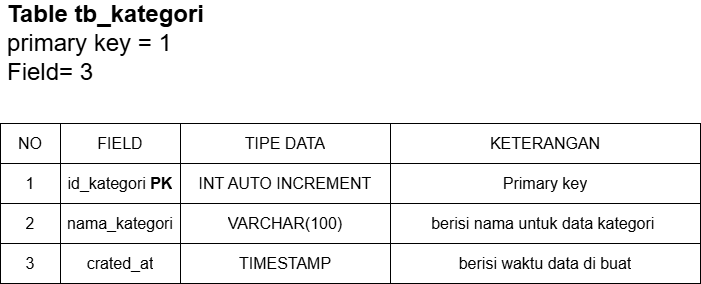

The diagram above was exported from draw.io. Its source (the exported page's mxGraphModel, read from the mxfile embedded in the PNG):
<mxGraphModel dx="2184" dy="1480" grid="1" gridSize="10" guides="1" tooltips="1" connect="1" arrows="1" fold="1" page="1" pageScale="1" pageWidth="850" pageHeight="1100" background="none" math="0" shadow="0">
  <root>
    <mxCell id="0" />
    <mxCell id="1" parent="0" />
    <mxCell id="2" parent="1" style="shape=table;startSize=0;container=1;collapsible=0;childLayout=tableLayout;fontSize=16;" value="" vertex="1">
      <mxGeometry height="160" width="700" x="4520" y="1470" as="geometry" />
    </mxCell>
    <mxCell id="3" parent="2" style="shape=tableRow;horizontal=0;startSize=0;swimlaneHead=0;swimlaneBody=0;strokeColor=inherit;top=0;left=0;bottom=0;right=0;collapsible=0;dropTarget=0;fillColor=none;points=[[0,0.5],[1,0.5]];portConstraint=eastwest;fontSize=16;" value="" vertex="1">
      <mxGeometry height="40" width="700" as="geometry" />
    </mxCell>
    <mxCell id="4" parent="3" style="shape=partialRectangle;html=1;whiteSpace=wrap;connectable=0;strokeColor=inherit;overflow=hidden;fillColor=none;top=0;left=0;bottom=0;right=0;pointerEvents=1;fontSize=16;" value="NO" vertex="1">
      <mxGeometry height="40" width="60" as="geometry">
        <mxRectangle height="40" width="60" as="alternateBounds" />
      </mxGeometry>
    </mxCell>
    <mxCell id="5" parent="3" style="shape=partialRectangle;html=1;whiteSpace=wrap;connectable=0;strokeColor=inherit;overflow=hidden;fillColor=none;top=0;left=0;bottom=0;right=0;pointerEvents=1;fontSize=16;" value="FIELD" vertex="1">
      <mxGeometry height="40" width="120" x="60" as="geometry">
        <mxRectangle height="40" width="120" as="alternateBounds" />
      </mxGeometry>
    </mxCell>
    <mxCell id="6" parent="3" style="shape=partialRectangle;html=1;whiteSpace=wrap;connectable=0;strokeColor=inherit;overflow=hidden;fillColor=none;top=0;left=0;bottom=0;right=0;pointerEvents=1;fontSize=16;" value="TIPE DATA" vertex="1">
      <mxGeometry height="40" width="210" x="180" as="geometry">
        <mxRectangle height="40" width="210" as="alternateBounds" />
      </mxGeometry>
    </mxCell>
    <mxCell id="7" parent="3" style="shape=partialRectangle;html=1;whiteSpace=wrap;connectable=0;strokeColor=inherit;overflow=hidden;fillColor=none;top=0;left=0;bottom=0;right=0;pointerEvents=1;fontSize=16;" value="KETERANGAN" vertex="1">
      <mxGeometry height="40" width="310" x="390" as="geometry">
        <mxRectangle height="40" width="310" as="alternateBounds" />
      </mxGeometry>
    </mxCell>
    <mxCell id="8" parent="2" style="shape=tableRow;horizontal=0;startSize=0;swimlaneHead=0;swimlaneBody=0;strokeColor=inherit;top=0;left=0;bottom=0;right=0;collapsible=0;dropTarget=0;fillColor=none;points=[[0,0.5],[1,0.5]];portConstraint=eastwest;fontSize=16;" value="" vertex="1">
      <mxGeometry height="40" width="700" y="40" as="geometry" />
    </mxCell>
    <mxCell id="9" parent="8" style="shape=partialRectangle;html=1;whiteSpace=wrap;connectable=0;strokeColor=inherit;overflow=hidden;fillColor=none;top=0;left=0;bottom=0;right=0;pointerEvents=1;fontSize=16;" value="1" vertex="1">
      <mxGeometry height="40" width="60" as="geometry">
        <mxRectangle height="40" width="60" as="alternateBounds" />
      </mxGeometry>
    </mxCell>
    <mxCell id="10" parent="8" style="shape=partialRectangle;html=1;whiteSpace=wrap;connectable=0;strokeColor=inherit;overflow=hidden;fillColor=none;top=0;left=0;bottom=0;right=0;pointerEvents=1;fontSize=16;" value="id_kategori&amp;nbsp;&lt;b&gt;PK&lt;/b&gt;" vertex="1">
      <mxGeometry height="40" width="120" x="60" as="geometry">
        <mxRectangle height="40" width="120" as="alternateBounds" />
      </mxGeometry>
    </mxCell>
    <mxCell id="11" parent="8" style="shape=partialRectangle;html=1;whiteSpace=wrap;connectable=0;strokeColor=inherit;overflow=hidden;fillColor=none;top=0;left=0;bottom=0;right=0;pointerEvents=1;fontSize=16;" value="INT AUTO INCREMENT" vertex="1">
      <mxGeometry height="40" width="210" x="180" as="geometry">
        <mxRectangle height="40" width="210" as="alternateBounds" />
      </mxGeometry>
    </mxCell>
    <mxCell id="12" parent="8" style="shape=partialRectangle;html=1;whiteSpace=wrap;connectable=0;strokeColor=inherit;overflow=hidden;fillColor=none;top=0;left=0;bottom=0;right=0;pointerEvents=1;fontSize=16;" value="Primary key" vertex="1">
      <mxGeometry height="40" width="310" x="390" as="geometry">
        <mxRectangle height="40" width="310" as="alternateBounds" />
      </mxGeometry>
    </mxCell>
    <mxCell id="13" parent="2" style="shape=tableRow;horizontal=0;startSize=0;swimlaneHead=0;swimlaneBody=0;strokeColor=inherit;top=0;left=0;bottom=0;right=0;collapsible=0;dropTarget=0;fillColor=none;points=[[0,0.5],[1,0.5]];portConstraint=eastwest;fontSize=16;" value="" vertex="1">
      <mxGeometry height="40" width="700" y="80" as="geometry" />
    </mxCell>
    <mxCell id="14" parent="13" style="shape=partialRectangle;html=1;whiteSpace=wrap;connectable=0;strokeColor=inherit;overflow=hidden;fillColor=none;top=0;left=0;bottom=0;right=0;pointerEvents=1;fontSize=16;" value="2" vertex="1">
      <mxGeometry height="40" width="60" as="geometry">
        <mxRectangle height="40" width="60" as="alternateBounds" />
      </mxGeometry>
    </mxCell>
    <mxCell id="15" parent="13" style="shape=partialRectangle;html=1;whiteSpace=wrap;connectable=0;strokeColor=inherit;overflow=hidden;fillColor=none;top=0;left=0;bottom=0;right=0;pointerEvents=1;fontSize=16;" value="nama_kategori" vertex="1">
      <mxGeometry height="40" width="120" x="60" as="geometry">
        <mxRectangle height="40" width="120" as="alternateBounds" />
      </mxGeometry>
    </mxCell>
    <mxCell id="16" parent="13" style="shape=partialRectangle;html=1;whiteSpace=wrap;connectable=0;strokeColor=inherit;overflow=hidden;fillColor=none;top=0;left=0;bottom=0;right=0;pointerEvents=1;fontSize=16;" value="VARCHAR(100)" vertex="1">
      <mxGeometry height="40" width="210" x="180" as="geometry">
        <mxRectangle height="40" width="210" as="alternateBounds" />
      </mxGeometry>
    </mxCell>
    <mxCell id="17" parent="13" style="shape=partialRectangle;html=1;whiteSpace=wrap;connectable=0;strokeColor=inherit;overflow=hidden;fillColor=none;top=0;left=0;bottom=0;right=0;pointerEvents=1;fontSize=16;" value="berisi nama untuk data kategori&amp;nbsp;" vertex="1">
      <mxGeometry height="40" width="310" x="390" as="geometry">
        <mxRectangle height="40" width="310" as="alternateBounds" />
      </mxGeometry>
    </mxCell>
    <mxCell id="18" parent="2" style="shape=tableRow;horizontal=0;startSize=0;swimlaneHead=0;swimlaneBody=0;strokeColor=inherit;top=0;left=0;bottom=0;right=0;collapsible=0;dropTarget=0;fillColor=none;points=[[0,0.5],[1,0.5]];portConstraint=eastwest;fontSize=16;" value="" vertex="1">
      <mxGeometry height="40" width="700" y="120" as="geometry" />
    </mxCell>
    <mxCell id="19" parent="18" style="shape=partialRectangle;html=1;whiteSpace=wrap;connectable=0;strokeColor=inherit;overflow=hidden;fillColor=none;top=0;left=0;bottom=0;right=0;pointerEvents=1;fontSize=16;" value="3" vertex="1">
      <mxGeometry height="40" width="60" as="geometry">
        <mxRectangle height="40" width="60" as="alternateBounds" />
      </mxGeometry>
    </mxCell>
    <mxCell id="20" parent="18" style="shape=partialRectangle;html=1;whiteSpace=wrap;connectable=0;strokeColor=inherit;overflow=hidden;fillColor=none;top=0;left=0;bottom=0;right=0;pointerEvents=1;fontSize=16;" value="crated_at" vertex="1">
      <mxGeometry height="40" width="120" x="60" as="geometry">
        <mxRectangle height="40" width="120" as="alternateBounds" />
      </mxGeometry>
    </mxCell>
    <mxCell id="21" parent="18" style="shape=partialRectangle;html=1;whiteSpace=wrap;connectable=0;strokeColor=inherit;overflow=hidden;fillColor=none;top=0;left=0;bottom=0;right=0;pointerEvents=1;fontSize=16;" value="TIMESTAMP" vertex="1">
      <mxGeometry height="40" width="210" x="180" as="geometry">
        <mxRectangle height="40" width="210" as="alternateBounds" />
      </mxGeometry>
    </mxCell>
    <mxCell id="22" parent="18" style="shape=partialRectangle;html=1;whiteSpace=wrap;connectable=0;strokeColor=inherit;overflow=hidden;fillColor=none;top=0;left=0;bottom=0;right=0;pointerEvents=1;fontSize=16;" value="berisi waktu data di buat" vertex="1">
      <mxGeometry height="40" width="310" x="390" as="geometry">
        <mxRectangle height="40" width="310" as="alternateBounds" />
      </mxGeometry>
    </mxCell>
    <mxCell id="23" parent="1" style="text;strokeColor=none;fillColor=none;html=1;fontSize=24;fontStyle=1;verticalAlign=middle;align=center;" value="&lt;span style=&quot;text-align: left;&quot;&gt;Table tb_kategori&lt;/span&gt;&lt;div style=&quot;text-align: left;&quot;&gt;&lt;span style=&quot;font-weight: normal;&quot;&gt;primary key = 1&lt;/span&gt;&lt;/div&gt;&lt;div style=&quot;text-align: left;&quot;&gt;&lt;span style=&quot;font-weight: normal; background-color: transparent; color: light-dark(rgb(0, 0, 0), rgb(255, 255, 255));&quot;&gt;Field= 3&lt;/span&gt;&lt;/div&gt;" vertex="1">
      <mxGeometry height="40" width="100" x="4575" y="1370" as="geometry" />
    </mxCell>
  </root>
</mxGraphModel>